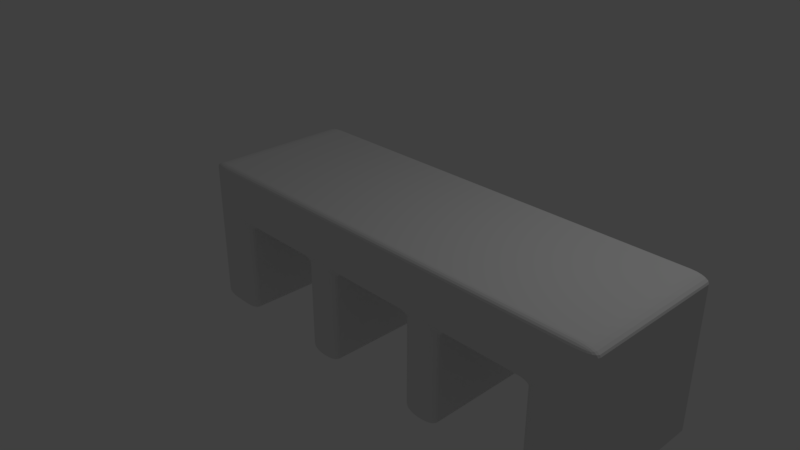 # Source: Ten.blend  (saved by Blender 2.79.0; exported with 4.5.12 LTS)
import bpy
from mathutils import Matrix  # noqa: F401  (used for matrix-valued properties, if any)

bpy.ops.wm.read_factory_settings(use_empty=True)
scene = bpy.context.scene
scene.name = 'Scene'

# ---- collections
col_collection_1 = bpy.data.collections.new('Collection 1'); scene.collection.children.link(col_collection_1)

# ---- materials (node trees are filled in below, after node groups)
mat_material = bpy.data.materials.new('Material')
mat_material.alpha_threshold = 0.0
mat_material.use_transparent_shadow = False
mat_material.roughness = 0.5
mat_material.line_color = (0.0, 0.0, 0.0, 1.0)

# ---- material node trees

# ---- world
world_world = bpy.data.worlds.new('World'); scene.world = world_world
world_world.color = (0.05088, 0.05088, 0.05088)
world_world.use_sun_shadow = False
world_world.sun_shadow_jitter_overblur = 0.0
world_world.cycles.sampling_method = 'MANUAL'

# ---- cameras
cam_camera = bpy.data.cameras.new('Camera')
cam_camera.clip_end = 100.0
cam_camera.lens = 35.0
cam_camera.sensor_width = 32.0
cam_camera.sensor_height = 18.0
cam_camera.ortho_scale = 7.314
cam_camera.dof.focus_distance = 0.0
cam_camera.dof.aperture_fstop = 128.0

# ---- lights
light_lamp = bpy.data.lights.new('Lamp', 'POINT')
light_lamp.transmission_factor = 0.0
light_lamp.cutoff_distance = 30.0
light_lamp.energy = 100.0
light_lamp.shadow_buffer_clip_start = 1.001
light_lamp.shadow_soft_size = 0.1
light_lamp.shadow_maximum_resolution = 0.006
light_lamp.use_absolute_resolution = True

# ---- meshes
me_cube = bpy.data.meshes.new('Cube')
me_cube.from_pydata([(0.92, 0.92, -1.0), (0.92, 1.0, -0.92), (1.0, 0.92, -0.92), (0.92, 0.9447, -0.9961), (0.92, 0.967, -0.9847), (0.9447, 0.92, -0.9961), (0.9454, 0.9455, -0.9914), (0.9446, 0.9659, -0.9807), (0.967, 0.92, -0.9847), (0.966, 0.9446, -0.9807), (0.9623, 0.9623, -0.9731), (0.9447, 0.9961, -0.92), (0.967, 0.9847, -0.92), (0.92, 0.9961, -0.9447), (0.9455, 0.9914, -0.9454), (0.9659, 0.9807, -0.9446), (0.92, 0.9847, -0.967), (0.9446, 0.9807, -0.966), (0.9623, 0.9731, -0.9623), (0.9961, 0.92, -0.9447), (0.9847, 0.92, -0.967), (0.9961, 0.9447, -0.92), (0.9914, 0.9454, -0.9455), (0.9807, 0.9446, -0.9659), (0.9847, 0.967, -0.92), (0.9807, 0.966, -0.9446), (0.9731, 0.9623, -0.9623), (0.92, -0.92, -1.0), (1.0, -0.92, -0.92), (0.92, -1.0, -0.92), (0.9447, -0.92, -0.9961), (0.967, -0.92, -0.9847), (0.92, -0.9447, -0.9961), (0.9455, -0.9454, -0.9914), (0.9659, -0.9446, -0.9807), (0.92, -0.967, -0.9847), (0.9446, -0.966, -0.9807), (0.9623, -0.9623, -0.9731), (0.9961, -0.9447, -0.92), (0.9847, -0.967, -0.92), (0.9961, -0.92, -0.9447), (0.9914, -0.9455, -0.9454), (0.9807, -0.9659, -0.9446), (0.9847, -0.92, -0.967), (0.9807, -0.9446, -0.966), (0.9731, -0.9623, -0.9623), (0.92, -0.9961, -0.9447), (0.92, -0.9847, -0.967), (0.9447, -0.9961, -0.92), (0.9454, -0.9914, -0.9455), (0.9446, -0.9807, -0.9659), (0.967, -0.9847, -0.92), (0.966, -0.9807, -0.9446), (0.9623, -0.9731, -0.9623), (-0.92, -1.0, -0.92), (-1.0, -0.92, -0.92), (-0.92, -0.92, -1.0), (-0.9447, -0.9961, -0.92), (-0.967, -0.9847, -0.92), (-0.92, -0.9961, -0.9447), (-0.9455, -0.9914, -0.9454), (-0.9659, -0.9807, -0.9446), (-0.92, -0.9847, -0.967), (-0.9446, -0.9807, -0.966), (-0.9623, -0.9731, -0.9623), (-0.9961, -0.92, -0.9447), (-0.9847, -0.92, -0.967), (-0.9961, -0.9447, -0.92), (-0.9914, -0.9454, -0.9455), (-0.9807, -0.9446, -0.9659), (-0.9847, -0.967, -0.92), (-0.9807, -0.966, -0.9446), (-0.9731, -0.9623, -0.9623), (-0.92, -0.9447, -0.9961), (-0.92, -0.967, -0.9847), (-0.9447, -0.92, -0.9961), (-0.9454, -0.9455, -0.9914), (-0.9446, -0.9659, -0.9807), (-0.967, -0.92, -0.9847), (-0.966, -0.9446, -0.9807), (-0.9623, -0.9623, -0.9731), (-0.92, 1.0, -0.92), (-0.92, 0.92, -1.0), (-1.0, 0.92, -0.92), (-0.92, 0.9961, -0.9447), (-0.92, 0.9847, -0.967), (-0.9447, 0.9961, -0.92), (-0.9454, 0.9914, -0.9455), (-0.9446, 0.9807, -0.9659), (-0.967, 0.9847, -0.92), (-0.966, 0.9807, -0.9446), (-0.9623, 0.9731, -0.9623), (-0.9447, 0.92, -0.9961), (-0.967, 0.92, -0.9847), (-0.92, 0.9447, -0.9961), (-0.9455, 0.9454, -0.9914), (-0.9659, 0.9446, -0.9807), (-0.92, 0.967, -0.9847), (-0.9446, 0.966, -0.9807), (-0.9623, 0.9623, -0.9731), (-0.9961, 0.9447, -0.92), (-0.9847, 0.967, -0.92), (-0.9961, 0.92, -0.9447), (-0.9914, 0.9455, -0.9454), (-0.9807, 0.9659, -0.9446), (-0.9847, 0.92, -0.967), (-0.9807, 0.9446, -0.966), (-0.9731, 0.9623, -0.9623), (0.92, 1.0, 0.92), (0.92, 0.92, 1.0), (1.0, 0.92, 0.92), (0.92, 0.9961, 0.9447), (0.92, 0.9847, 0.967), (0.9447, 0.9961, 0.92), (0.9454, 0.9914, 0.9455), (0.9446, 0.9807, 0.9659), (0.967, 0.9847, 0.92), (0.966, 0.9807, 0.9446), (0.9623, 0.9731, 0.9623), (0.9447, 0.92, 0.9961), (0.967, 0.92, 0.9847), (0.92, 0.9447, 0.9961), (0.9455, 0.9454, 0.9914), (0.9659, 0.9446, 0.9807), (0.92, 0.967, 0.9847), (0.9446, 0.966, 0.9807), (0.9623, 0.9623, 0.9731), (0.9961, 0.9447, 0.92), (0.9847, 0.967, 0.92), (0.9961, 0.92, 0.9447), (0.9914, 0.9455, 0.9454), (0.9807, 0.9659, 0.9446), (0.9847, 0.92, 0.967), (0.9807, 0.9446, 0.966), (0.9731, 0.9623, 0.9623), (0.92, -1.0, 0.92), (1.0, -0.92, 0.92), (0.92, -0.92, 1.0), (0.9447, -0.9961, 0.92), (0.967, -0.9847, 0.92), (0.92, -0.9961, 0.9447), (0.9455, -0.9914, 0.9454), (0.9659, -0.9807, 0.9446), (0.92, -0.9847, 0.967), (0.9446, -0.9807, 0.966), (0.9623, -0.9731, 0.9623), (0.9961, -0.92, 0.9447), (0.9847, -0.92, 0.967), (0.9961, -0.9447, 0.92), (0.9914, -0.9454, 0.9455), (0.9807, -0.9446, 0.9659), (0.9847, -0.967, 0.92), (0.9807, -0.966, 0.9446), (0.9731, -0.9623, 0.9623), (0.92, -0.9447, 0.9961), (0.92, -0.967, 0.9847), (0.9447, -0.92, 0.9961), (0.9454, -0.9455, 0.9914), (0.9446, -0.9659, 0.9807), (0.967, -0.92, 0.9847), (0.966, -0.9446, 0.9807), (0.9623, -0.9623, 0.9731), (-1.0, -0.92, 0.92), (-0.92, -1.0, 0.92), (-0.92, -0.92, 1.0), (-0.9961, -0.9447, 0.92), (-0.9847, -0.967, 0.92), (-0.9961, -0.92, 0.9447), (-0.9914, -0.9455, 0.9454), (-0.9807, -0.9659, 0.9446), (-0.9847, -0.92, 0.967), (-0.9807, -0.9446, 0.966), (-0.9731, -0.9623, 0.9623), (-0.92, -0.9961, 0.9447), (-0.92, -0.9847, 0.967), (-0.9447, -0.9961, 0.92), (-0.9454, -0.9914, 0.9455), (-0.9446, -0.9807, 0.9659), (-0.967, -0.9847, 0.92), (-0.966, -0.9807, 0.9446), (-0.9623, -0.9731, 0.9623), (-0.9447, -0.92, 0.9961), (-0.967, -0.92, 0.9847), (-0.92, -0.9447, 0.9961), (-0.9455, -0.9454, 0.9914), (-0.9659, -0.9446, 0.9807), (-0.92, -0.967, 0.9847), (-0.9446, -0.966, 0.9807), (-0.9623, -0.9623, 0.9731), (-1.0, 0.92, 0.92), (-0.92, 0.92, 1.0), (-0.92, 1.0, 0.92), (-0.9961, 0.92, 0.9447), (-0.9847, 0.92, 0.967), (-0.9961, 0.9447, 0.92), (-0.9914, 0.9454, 0.9455), (-0.9807, 0.9446, 0.9659), (-0.9847, 0.967, 0.92), (-0.9807, 0.966, 0.9446), (-0.9731, 0.9623, 0.9623), (-0.92, 0.9447, 0.9961), (-0.92, 0.967, 0.9847), (-0.9447, 0.92, 0.9961), (-0.9454, 0.9455, 0.9914), (-0.9446, 0.9659, 0.9807), (-0.967, 0.92, 0.9847), (-0.966, 0.9446, 0.9807), (-0.9623, 0.9623, 0.9731), (-0.9447, 0.9961, 0.92), (-0.967, 0.9847, 0.92), (-0.92, 0.9961, 0.9447), (-0.9455, 0.9914, 0.9454), (-0.9659, 0.9807, 0.9446), (-0.92, 0.9847, 0.967), (-0.9446, 0.9807, 0.966), (-0.9623, 0.9731, 0.9623), (-0.7656, 0.92, 0.2164), (-0.8456, 1.0, 0.3764), (-0.6856, 0.92, 0.2964), (-0.7698, 0.9445, 0.2451), (-0.7811, 0.9669, 0.2787), (-0.7613, 0.92, 0.241), (-0.7652, 0.945, 0.2622), (-0.7736, 0.9666, 0.2848), (-0.7501, 0.92, 0.2633), (-0.7573, 0.945, 0.2767), (-0.7656, 0.9647, 0.29), (-0.8169, 0.9958, 0.3519), (-0.7833, 0.9845, 0.3296), (-0.8211, 0.9958, 0.3477), (-0.7999, 0.9897, 0.3304), (-0.7772, 0.9815, 0.3161), (-0.7988, 0.9845, 0.3141), (-0.7853, 0.9813, 0.3079), (-0.772, 0.9759, 0.3028), (-0.7102, 0.92, 0.2921), (-0.7325, 0.92, 0.2809), (-0.7143, 0.9445, 0.3006), (-0.7317, 0.9448, 0.2967), (-0.746, 0.945, 0.2884), (-0.7479, 0.9669, 0.3119), (-0.7541, 0.9665, 0.3046), (-0.7592, 0.9647, 0.2964), (-0.7656, -0.92, 0.2164), (-0.6856, -0.92, 0.2964), (-0.8456, -1.0, 0.3764), (-0.7613, -0.92, 0.241), (-0.7501, -0.92, 0.2633), (-0.7698, -0.9445, 0.2451), (-0.7659, -0.9448, 0.2625), (-0.7576, -0.945, 0.2768), (-0.7811, -0.9669, 0.2787), (-0.7738, -0.9665, 0.2849), (-0.7656, -0.9647, 0.29), (-0.7143, -0.9445, 0.3006), (-0.7479, -0.9669, 0.3119), (-0.7102, -0.92, 0.2921), (-0.7314, -0.945, 0.296), (-0.754, -0.9666, 0.3044), (-0.7325, -0.92, 0.2809), (-0.7459, -0.945, 0.2881), (-0.7592, -0.9647, 0.2964), (-0.8211, -0.9958, 0.3477), (-0.7988, -0.9845, 0.3141), (-0.8169, -0.9958, 0.3519), (-0.7996, -0.9897, 0.3307), (-0.7853, -0.9815, 0.308), (-0.7833, -0.9845, 0.3296), (-0.7771, -0.9813, 0.3161), (-0.772, -0.9759, 0.3028), (0.1144, 0.92, 0.2964), (0.2744, 1.0, 0.3764), (0.1944, 0.92, 0.2164), (0.1431, 0.9445, 0.3006), (0.1767, 0.9669, 0.3119), (0.139, 0.92, 0.2921), (0.1602, 0.945, 0.296), (0.1828, 0.9666, 0.3044), (0.1613, 0.92, 0.2809), (0.1747, 0.945, 0.2881), (0.188, 0.9647, 0.2964), (0.2499, 0.9958, 0.3477), (0.2275, 0.9845, 0.3141), (0.2457, 0.9958, 0.3519), (0.2284, 0.9897, 0.3307), (0.2141, 0.9815, 0.308), (0.2121, 0.9845, 0.3296), (0.2059, 0.9813, 0.3161), (0.2008, 0.9759, 0.3028), (0.1901, 0.92, 0.241), (0.1789, 0.92, 0.2633), (0.1986, 0.9445, 0.2451), (0.1947, 0.9448, 0.2625), (0.1863, 0.945, 0.2768), (0.2099, 0.9669, 0.2787), (0.2026, 0.9665, 0.2849), (0.1944, 0.9647, 0.29), (0.1144, -0.92, 0.2964), (0.1944, -0.92, 0.2164), (0.2744, -1.0, 0.3764), (0.139, -0.92, 0.2921), (0.1613, -0.92, 0.2809), (0.1431, -0.9445, 0.3006), (0.1605, -0.9448, 0.2967), (0.1747, -0.945, 0.2884), (0.1767, -0.9669, 0.3119), (0.1829, -0.9665, 0.3046), (0.188, -0.9647, 0.2964), (0.1986, -0.9445, 0.2451), (0.2099, -0.9669, 0.2787), (0.1901, -0.92, 0.241), (0.194, -0.945, 0.2622), (0.2024, -0.9666, 0.2848), (0.1789, -0.92, 0.2633), (0.1861, -0.945, 0.2767), (0.1944, -0.9647, 0.29), (0.2457, -0.9958, 0.3519), (0.2121, -0.9845, 0.3296), (0.2499, -0.9958, 0.3477), (0.2287, -0.9897, 0.3304), (0.206, -0.9815, 0.3161), (0.2275, -0.9845, 0.3141), (0.2141, -0.9813, 0.3079), (0.2008, -0.9759, 0.3028), (-0.2856, 0.92, -1.0), (-0.2856, 1.0, -0.92), (-0.2056, 0.92, -0.92), (-0.2856, 0.9447, -0.9961), (-0.2856, 0.967, -0.9847), (-0.2609, 0.92, -0.9961), (-0.2602, 0.9455, -0.9914), (-0.2611, 0.9659, -0.9807), (-0.2386, 0.92, -0.9847), (-0.2396, 0.9446, -0.9807), (-0.2433, 0.9623, -0.9731), (-0.2609, 0.9961, -0.92), (-0.2386, 0.9847, -0.92), (-0.2856, 0.9961, -0.9447), (-0.2601, 0.9914, -0.9454), (-0.2397, 0.9807, -0.9446), (-0.2856, 0.9847, -0.967), (-0.261, 0.9807, -0.966), (-0.2433, 0.9731, -0.9623), (-0.2095, 0.92, -0.9447), (-0.2209, 0.92, -0.967), (-0.2095, 0.9447, -0.92), (-0.2142, 0.9454, -0.9455), (-0.2249, 0.9446, -0.9659), (-0.2209, 0.967, -0.92), (-0.2249, 0.966, -0.9446), (-0.2325, 0.9623, -0.9623), (-0.2856, -0.92, -1.0), (-0.2056, -0.92, -0.92), (-0.2856, -1.0, -0.92), (-0.2609, -0.92, -0.9961), (-0.2386, -0.92, -0.9847), (-0.2856, -0.9447, -0.9961), (-0.2601, -0.9454, -0.9914), (-0.2397, -0.9446, -0.9807), (-0.2856, -0.967, -0.9847), (-0.261, -0.966, -0.9807), (-0.2433, -0.9623, -0.9731), (-0.2095, -0.9447, -0.92), (-0.2209, -0.967, -0.92), (-0.2095, -0.92, -0.9447), (-0.2142, -0.9455, -0.9454), (-0.2249, -0.9659, -0.9446), (-0.2209, -0.92, -0.967), (-0.2249, -0.9446, -0.966), (-0.2325, -0.9623, -0.9623), (-0.2856, -0.9961, -0.9447), (-0.2856, -0.9847, -0.967), (-0.2609, -0.9961, -0.92), (-0.2602, -0.9914, -0.9455), (-0.2611, -0.9807, -0.9659), (-0.2386, -0.9847, -0.92), (-0.2396, -0.9807, -0.9446), (-0.2433, -0.9731, -0.9623), (-0.1256, 0.92, 0.2964), (-0.2056, 0.92, 0.2164), (-0.2856, 1.0, 0.3764), (-0.1502, 0.92, 0.2921), (-0.1725, 0.92, 0.2809), (-0.1543, 0.9445, 0.3006), (-0.1717, 0.9448, 0.2967), (-0.186, 0.945, 0.2884), (-0.1879, 0.9669, 0.3119), (-0.1941, 0.9665, 0.3046), (-0.1992, 0.9647, 0.2964), (-0.2098, 0.9445, 0.2451), (-0.2211, 0.9669, 0.2787), (-0.2013, 0.92, 0.241), (-0.2052, 0.945, 0.2622), (-0.2136, 0.9666, 0.2848), (-0.1901, 0.92, 0.2633), (-0.1973, 0.945, 0.2767), (-0.2056, 0.9647, 0.29), (-0.2569, 0.9958, 0.3519), (-0.2233, 0.9845, 0.3296), (-0.2611, 0.9958, 0.3477), (-0.2399, 0.9897, 0.3304), (-0.2172, 0.9815, 0.3161), (-0.2388, 0.9845, 0.3141), (-0.2253, 0.9813, 0.3079), (-0.212, 0.9759, 0.3028), (-0.1256, -0.92, 0.2964), (-0.2856, -1.0, 0.3764), (-0.2056, -0.92, 0.2164), (-0.1543, -0.9445, 0.3006), (-0.1879, -0.9669, 0.3119), (-0.1502, -0.92, 0.2921), (-0.1714, -0.945, 0.296), (-0.194, -0.9666, 0.3044), (-0.1725, -0.92, 0.2809), (-0.1859, -0.945, 0.2881), (-0.1992, -0.9647, 0.2964), (-0.2611, -0.9958, 0.3477), (-0.2388, -0.9845, 0.3141), (-0.2569, -0.9958, 0.3519), (-0.2396, -0.9897, 0.3307), (-0.2253, -0.9815, 0.308), (-0.2233, -0.9845, 0.3296), (-0.2171, -0.9813, 0.3161), (-0.212, -0.9759, 0.3028), (-0.2013, -0.92, 0.241), (-0.1901, -0.92, 0.2633), (-0.2098, -0.9445, 0.2451), (-0.2059, -0.9448, 0.2625), (-0.1976, -0.945, 0.2768), (-0.2211, -0.9669, 0.2787), (-0.2138, -0.9665, 0.2849), (-0.2056, -0.9647, 0.29), (0.3544, 0.92, 0.2164), (0.2744, 1.0, 0.3764), (0.4344, 0.92, 0.2964), (0.3502, 0.9445, 0.2451), (0.3389, 0.9669, 0.2787), (0.3587, 0.92, 0.241), (0.3548, 0.945, 0.2622), (0.3464, 0.9666, 0.2848), (0.3699, 0.92, 0.2633), (0.3627, 0.945, 0.2767), (0.3544, 0.9647, 0.29), (0.3031, 0.9958, 0.3519), (0.3367, 0.9845, 0.3296), (0.2989, 0.9958, 0.3477), (0.3201, 0.9897, 0.3304), (0.3428, 0.9815, 0.3161), (0.3212, 0.9845, 0.3141), (0.3347, 0.9813, 0.3079), (0.348, 0.9759, 0.3028), (0.4098, 0.92, 0.2921), (0.3875, 0.92, 0.2809), (0.4057, 0.9445, 0.3006), (0.3883, 0.9448, 0.2967), (0.374, 0.945, 0.2884), (0.3721, 0.9669, 0.3119), (0.3659, 0.9665, 0.3046), (0.3608, 0.9647, 0.2964), (0.4344, -0.92, 0.2964), (0.2744, -1.0, 0.3764), (0.3544, -0.92, 0.2164), (0.4057, -0.9445, 0.3006), (0.3721, -0.9669, 0.3119), (0.4098, -0.92, 0.2921), (0.3886, -0.945, 0.296), (0.366, -0.9666, 0.3044), (0.3875, -0.92, 0.2809), (0.3741, -0.945, 0.2881), (0.3608, -0.9647, 0.2964), (0.2989, -0.9958, 0.3477), (0.3212, -0.9845, 0.3141), (0.3031, -0.9958, 0.3519), (0.3204, -0.9897, 0.3307), (0.3347, -0.9815, 0.308), (0.3367, -0.9845, 0.3296), (0.3429, -0.9813, 0.3161), (0.348, -0.9759, 0.3028), (0.3587, -0.92, 0.241), (0.3699, -0.92, 0.2633), (0.3502, -0.9445, 0.2451), (0.3541, -0.9448, 0.2625), (0.3624, -0.945, 0.2768), (0.3389, -0.9669, 0.2787), (0.3462, -0.9665, 0.2849), (0.3544, -0.9647, 0.29), (0.6744, 0.92, 0.2964), (0.8344, 1.0, 0.3764), (0.7544, 0.92, 0.2164), (0.7031, 0.9445, 0.3006), (0.7367, 0.9669, 0.3119), (0.699, 0.92, 0.2921), (0.7202, 0.945, 0.296), (0.7428, 0.9666, 0.3044), (0.7213, 0.92, 0.2809), (0.7347, 0.945, 0.2881), (0.748, 0.9647, 0.2964), (0.8099, 0.9958, 0.3477), (0.7875, 0.9845, 0.3141), (0.8057, 0.9958, 0.3519), (0.7884, 0.9897, 0.3307), (0.7741, 0.9815, 0.308), (0.7721, 0.9845, 0.3296), (0.7659, 0.9813, 0.3161), (0.7608, 0.9759, 0.3028), (0.7501, 0.92, 0.241), (0.7389, 0.92, 0.2633), (0.7586, 0.9445, 0.2451), (0.7547, 0.9448, 0.2625), (0.7463, 0.945, 0.2768), (0.7699, 0.9669, 0.2787), (0.7626, 0.9665, 0.2849), (0.7544, 0.9647, 0.29), (0.6744, -0.92, 0.2964), (0.7544, -0.92, 0.2164), (0.8344, -1.0, 0.3764), (0.699, -0.92, 0.2921), (0.7213, -0.92, 0.2809), (0.7031, -0.9445, 0.3006), (0.7205, -0.9448, 0.2967), (0.7347, -0.945, 0.2884), (0.7367, -0.9669, 0.3119), (0.7429, -0.9665, 0.3046), (0.748, -0.9647, 0.2964), (0.7586, -0.9445, 0.2451), (0.7699, -0.9669, 0.2787), (0.7501, -0.92, 0.241), (0.754, -0.945, 0.2622), (0.7624, -0.9666, 0.2848), (0.7389, -0.92, 0.2633), (0.7461, -0.945, 0.2767), (0.7544, -0.9647, 0.29), (0.8057, -0.9958, 0.3519), (0.7721, -0.9845, 0.3296), (0.8099, -0.9958, 0.3477), (0.7887, -0.9897, 0.3304), (0.766, -0.9815, 0.3161), (0.7875, -0.9845, 0.3141), (0.7741, -0.9813, 0.3079), (0.7608, -0.9759, 0.3028), (-0.2856, 1.0, -0.92), (-0.2856, 0.92, -1.0), (-0.3656, 0.92, -0.92), (-0.2856, 0.9961, -0.9447), (-0.2856, 0.9847, -0.967), (-0.3103, 0.9961, -0.92), (-0.311, 0.9914, -0.9455), (-0.3102, 0.9807, -0.9659), (-0.3326, 0.9847, -0.92), (-0.3316, 0.9807, -0.9446), (-0.3279, 0.9731, -0.9623), (-0.3103, 0.92, -0.9961), (-0.3326, 0.92, -0.9847), (-0.2856, 0.9447, -0.9961), (-0.3111, 0.9454, -0.9914), (-0.3315, 0.9446, -0.9807), (-0.2856, 0.967, -0.9847), (-0.3102, 0.966, -0.9807), (-0.3279, 0.9623, -0.9731), (-0.3617, 0.9447, -0.92), (-0.3503, 0.967, -0.92), (-0.3617, 0.92, -0.9447), (-0.3571, 0.9455, -0.9454), (-0.3463, 0.9659, -0.9446), (-0.3503, 0.92, -0.967), (-0.3463, 0.9446, -0.966), (-0.3387, 0.9623, -0.9623), (-0.2856, -0.92, -1.0), (-0.2856, -1.0, -0.92), (-0.3656, -0.92, -0.92), (-0.2856, -0.9447, -0.9961), (-0.2856, -0.967, -0.9847), (-0.3103, -0.92, -0.9961), (-0.311, -0.9455, -0.9914), (-0.3102, -0.9659, -0.9807), (-0.3326, -0.92, -0.9847), (-0.3316, -0.9446, -0.9807), (-0.3279, -0.9623, -0.9731), (-0.3103, -0.9961, -0.92), (-0.3326, -0.9847, -0.92), (-0.2856, -0.9961, -0.9447), (-0.3111, -0.9914, -0.9454), (-0.3315, -0.9807, -0.9446), (-0.2856, -0.9847, -0.967), (-0.3102, -0.9807, -0.966), (-0.3279, -0.9731, -0.9623), (-0.3617, -0.92, -0.9447), (-0.3503, -0.92, -0.967), (-0.3617, -0.9447, -0.92), (-0.3571, -0.9454, -0.9455), (-0.3463, -0.9446, -0.9659), (-0.3503, -0.967, -0.92), (-0.3463, -0.966, -0.9446), (-0.3387, -0.9623, -0.9623), (-0.3656, 0.92, 0.2164), (-0.4456, 0.92, 0.2964), (-0.2856, 1.0, 0.3764), (-0.3699, 0.92, 0.241), (-0.3811, 0.92, 0.2633), (-0.3614, 0.9445, 0.2451), (-0.3653, 0.9448, 0.2625), (-0.3737, 0.945, 0.2768), (-0.3501, 0.9669, 0.2787), (-0.3574, 0.9665, 0.2849), (-0.3656, 0.9647, 0.29), (-0.4169, 0.9445, 0.3006), (-0.3833, 0.9669, 0.3119), (-0.421, 0.92, 0.2921), (-0.3998, 0.945, 0.296), (-0.3772, 0.9666, 0.3044), (-0.3987, 0.92, 0.2809), (-0.3853, 0.945, 0.2881), (-0.372, 0.9647, 0.2964), (-0.3101, 0.9958, 0.3477), (-0.3325, 0.9845, 0.3141), (-0.3143, 0.9958, 0.3519), (-0.3316, 0.9897, 0.3307), (-0.3459, 0.9815, 0.308), (-0.3479, 0.9845, 0.3296), (-0.3541, 0.9813, 0.3161), (-0.3592, 0.9759, 0.3028), (-0.3656, -0.92, 0.2164), (-0.2856, -1.0, 0.3764), (-0.4456, -0.92, 0.2964), (-0.3614, -0.9445, 0.2451), (-0.3501, -0.9669, 0.2787), (-0.3699, -0.92, 0.241), (-0.366, -0.945, 0.2622), (-0.3576, -0.9666, 0.2848), (-0.3811, -0.92, 0.2633), (-0.3739, -0.945, 0.2767), (-0.3656, -0.9647, 0.29), (-0.3143, -0.9958, 0.3519), (-0.3479, -0.9845, 0.3296), (-0.3101, -0.9958, 0.3477), (-0.3313, -0.9897, 0.3304), (-0.354, -0.9815, 0.3161), (-0.3325, -0.9845, 0.3141), (-0.3459, -0.9813, 0.3079), (-0.3592, -0.9759, 0.3028), (-0.421, -0.92, 0.2921), (-0.3987, -0.92, 0.2809), (-0.4169, -0.9445, 0.3006), (-0.3995, -0.9448, 0.2967), (-0.3853, -0.945, 0.2884), (-0.3833, -0.9669, 0.3119), (-0.3771, -0.9665, 0.3046), (-0.372, -0.9647, 0.2964), (-0.8456, 1.0, -0.92), (-0.7656, 0.92, -0.92), (-0.8456, 0.92, -1.0), (-0.8209, 0.9961, -0.92), (-0.7986, 0.9847, -0.92), (-0.8456, 0.9961, -0.9447), (-0.8201, 0.9914, -0.9454), (-0.7997, 0.9807, -0.9446), (-0.8456, 0.9847, -0.967), (-0.821, 0.9807, -0.966), (-0.8033, 0.9731, -0.9623), (-0.7695, 0.92, -0.9447), (-0.7809, 0.92, -0.967), (-0.7695, 0.9447, -0.92), (-0.7742, 0.9454, -0.9455), (-0.7849, 0.9446, -0.9659), (-0.7809, 0.967, -0.92), (-0.7849, 0.966, -0.9446), (-0.7925, 0.9623, -0.9623), (-0.8456, 0.9447, -0.9961), (-0.8456, 0.967, -0.9847), (-0.8209, 0.92, -0.9961), (-0.8202, 0.9455, -0.9914), (-0.8211, 0.9659, -0.9807), (-0.7986, 0.92, -0.9847), (-0.7996, 0.9446, -0.9807), (-0.8033, 0.9623, -0.9731), (-0.8456, -0.92, -1.0), (-0.7656, -0.92, -0.92), (-0.8456, -1.0, -0.92), (-0.8209, -0.92, -0.9961), (-0.7986, -0.92, -0.9847), (-0.8456, -0.9447, -0.9961), (-0.8201, -0.9454, -0.9914), (-0.7997, -0.9446, -0.9807), (-0.8456, -0.967, -0.9847), (-0.821, -0.966, -0.9807), (-0.8033, -0.9623, -0.9731), (-0.7695, -0.9447, -0.92), (-0.7809, -0.967, -0.92), (-0.7695, -0.92, -0.9447), (-0.7742, -0.9455, -0.9454), (-0.7849, -0.9659, -0.9446), (-0.7809, -0.92, -0.967), (-0.7849, -0.9446, -0.966), (-0.7925, -0.9623, -0.9623), (-0.8456, -0.9961, -0.9447), (-0.8456, -0.9847, -0.967), (-0.8209, -0.9961, -0.92), (-0.8202, -0.9914, -0.9455), (-0.8211, -0.9807, -0.9659), (-0.7986, -0.9847, -0.92), (-0.7996, -0.9807, -0.9446), (-0.8033, -0.9731, -0.9623), (0.2744, 1.0, -0.92), (0.3544, 0.92, -0.92), (0.2744, 0.92, -1.0), (0.2991, 0.9961, -0.92), (0.3214, 0.9847, -0.92), (0.2744, 0.9961, -0.9447), (0.2999, 0.9914, -0.9454), (0.3203, 0.9807, -0.9446), (0.2744, 0.9847, -0.967), (0.299, 0.9807, -0.966), (0.3167, 0.9731, -0.9623), (0.3505, 0.92, -0.9447), (0.3391, 0.92, -0.967), (0.3505, 0.9447, -0.92), (0.3458, 0.9454, -0.9455), (0.3351, 0.9446, -0.9659), (0.3391, 0.967, -0.92), (0.3351, 0.966, -0.9446), (0.3275, 0.9623, -0.9623), (0.2744, 0.9447, -0.9961), (0.2744, 0.967, -0.9847), (0.2991, 0.92, -0.9961), (0.2998, 0.9455, -0.9914), (0.2989, 0.9659, -0.9807), (0.3214, 0.92, -0.9847), (0.3204, 0.9446, -0.9807), (0.3167, 0.9623, -0.9731), (0.2744, -0.92, -1.0), (0.3544, -0.92, -0.92), (0.2744, -1.0, -0.92), (0.2991, -0.92, -0.9961), (0.3214, -0.92, -0.9847), (0.2744, -0.9447, -0.9961), (0.2999, -0.9454, -0.9914), (0.3203, -0.9446, -0.9807), (0.2744, -0.967, -0.9847), (0.299, -0.966, -0.9807), (0.3167, -0.9623, -0.9731), (0.3505, -0.9447, -0.92), (0.3391, -0.967, -0.92), (0.3505, -0.92, -0.9447), (0.3458, -0.9455, -0.9454), (0.3351, -0.9659, -0.9446), (0.3391, -0.92, -0.967), (0.3351, -0.9446, -0.966), (0.3275, -0.9623, -0.9623), (0.2744, -0.9961, -0.9447), (0.2744, -0.9847, -0.967), (0.2991, -0.9961, -0.92), (0.2998, -0.9914, -0.9455), (0.2989, -0.9807, -0.9659), (0.3214, -0.9847, -0.92), (0.3204, -0.9807, -0.9446), (0.3167, -0.9731, -0.9623), (0.8344, 1.0, -0.92), (0.8344, 0.92, -1.0), (0.7544, 0.92, -0.92), (0.8344, 0.9961, -0.9447), (0.8344, 0.9847, -0.967), (0.8097, 0.9961, -0.92), (0.809, 0.9914, -0.9455), (0.8098, 0.9807, -0.9659), (0.7874, 0.9847, -0.92), (0.7884, 0.9807, -0.9446), (0.7921, 0.9731, -0.9623), (0.8097, 0.92, -0.9961), (0.7874, 0.92, -0.9847), (0.8344, 0.9447, -0.9961), (0.8089, 0.9454, -0.9914), (0.7885, 0.9446, -0.9807), (0.8344, 0.967, -0.9847), (0.8098, 0.966, -0.9807), (0.7921, 0.9623, -0.9731), (0.7583, 0.9447, -0.92), (0.7697, 0.967, -0.92), (0.7583, 0.92, -0.9447), (0.7629, 0.9455, -0.9454), (0.7737, 0.9659, -0.9446), (0.7697, 0.92, -0.967), (0.7737, 0.9446, -0.966), (0.7813, 0.9623, -0.9623), (0.8344, -0.92, -1.0), (0.8344, -1.0, -0.92), (0.7544, -0.92, -0.92), (0.8344, -0.9447, -0.9961), (0.8344, -0.967, -0.9847), (0.8097, -0.92, -0.9961), (0.809, -0.9455, -0.9914), (0.8098, -0.9659, -0.9807), (0.7874, -0.92, -0.9847), (0.7884, -0.9446, -0.9807), (0.7921, -0.9623, -0.9731), (0.8097, -0.9961, -0.92), (0.7874, -0.9847, -0.92), (0.8344, -0.9961, -0.9447), (0.8089, -0.9914, -0.9454), (0.7885, -0.9807, -0.9446), (0.8344, -0.9847, -0.967), (0.8098, -0.9807, -0.966), (0.7921, -0.9731, -0.9623), (0.7583, -0.92, -0.9447), (0.7697, -0.92, -0.967), (0.7583, -0.9447, -0.92), (0.7629, -0.9454, -0.9455), (0.7737, -0.9446, -0.9659), (0.7697, -0.967, -0.92), (0.7737, -0.966, -0.9446), (0.7813, -0.9623, -0.9623), (0.2744, 1.0, -0.92), (0.2744, 0.92, -1.0), (0.1944, 0.92, -0.92), (0.2744, 0.9961, -0.9447), (0.2744, 0.9847, -0.967), (0.2497, 0.9961, -0.92), (0.249, 0.9914, -0.9455), (0.2498, 0.9807, -0.9659), (0.2274, 0.9847, -0.92), (0.2284, 0.9807, -0.9446), (0.2321, 0.9731, -0.9623), (0.2497, 0.92, -0.9961), (0.2274, 0.92, -0.9847), (0.2744, 0.9447, -0.9961), (0.2489, 0.9454, -0.9914), (0.2285, 0.9446, -0.9807), (0.2744, 0.967, -0.9847), (0.2498, 0.966, -0.9807), (0.2321, 0.9623, -0.9731), (0.1983, 0.9447, -0.92), (0.2097, 0.967, -0.92), (0.1983, 0.92, -0.9447), (0.2029, 0.9455, -0.9454), (0.2137, 0.9659, -0.9446), (0.2097, 0.92, -0.967), (0.2137, 0.9446, -0.966), (0.2213, 0.9623, -0.9623), (0.2744, -1.0, -0.92), (0.1944, -0.92, -0.92), (0.2744, -0.92, -1.0), (0.2497, -0.9961, -0.92), (0.2274, -0.9847, -0.92), (0.2744, -0.9961, -0.9447), (0.2489, -0.9914, -0.9454), (0.2285, -0.9807, -0.9446), (0.2744, -0.9847, -0.967), (0.2498, -0.9807, -0.966), (0.2321, -0.9731, -0.9623), (0.1983, -0.92, -0.9447), (0.2097, -0.92, -0.967), (0.1983, -0.9447, -0.92), (0.2029, -0.9454, -0.9455), (0.2137, -0.9446, -0.9659), (0.2097, -0.967, -0.92), (0.2137, -0.966, -0.9446), (0.2213, -0.9623, -0.9623), (0.2744, -0.9447, -0.9961), (0.2744, -0.967, -0.9847), (0.2497, -0.92, -0.9961), (0.249, -0.9455, -0.9914), (0.2498, -0.9659, -0.9807), (0.2274, -0.92, -0.9847), (0.2284, -0.9446, -0.9807), (0.2321, -0.9623, -0.9731)], [], [(29, 135, 163, 54, 677, 245, 622, 568, 353, 406, 299, 837, 731, 460, 515, 784), (216, 243, 676, 649), (108, 1, 756, 487, 433, 702, 810, 271, 380, 325, 540, 596, 217, 648, 81, 191), (650, 675, 56, 82), (109, 190, 164, 137), (0, 27, 783, 757), (595, 623, 244, 218), (270, 297, 405, 378), (432, 461, 730, 703), (55, 162, 189, 83), (621, 594, 542, 569), (514, 488, 758, 785), (324, 351, 567, 541), (298, 272, 812, 838), (704, 729, 839, 811), (379, 407, 352, 326), (486, 513, 459, 434), (0, 3, 6, 5), (3, 4, 7, 6), (4, 16, 17, 7), (5, 6, 9, 8), (6, 7, 10, 9), (7, 17, 18, 10), (1, 11, 14, 13), (11, 12, 15, 14), (12, 24, 25, 15), (13, 14, 17, 16), (14, 15, 18, 17), (15, 25, 26, 18), (2, 19, 22, 21), (19, 20, 23, 22), (20, 8, 9, 23), (21, 22, 25, 24), (22, 23, 26, 25), (23, 9, 10, 26), (10, 18, 26), (27, 30, 33, 32), (30, 31, 34, 33), (31, 43, 44, 34), (32, 33, 36, 35), (33, 34, 37, 36), (34, 44, 45, 37), (28, 38, 41, 40), (38, 39, 42, 41), (39, 51, 52, 42), (40, 41, 44, 43), (41, 42, 45, 44), (42, 52, 53, 45), (29, 46, 49, 48), (46, 47, 50, 49), (47, 35, 36, 50), (48, 49, 52, 51), (49, 50, 53, 52), (50, 36, 37, 53), (37, 45, 53), (54, 57, 60, 59), (57, 58, 61, 60), (58, 70, 71, 61), (59, 60, 63, 62), (60, 61, 64, 63), (61, 71, 72, 64), (55, 65, 68, 67), (65, 66, 69, 68), (66, 78, 79, 69), (67, 68, 71, 70), (68, 69, 72, 71), (69, 79, 80, 72), (56, 73, 76, 75), (73, 74, 77, 76), (74, 62, 63, 77), (75, 76, 79, 78), (76, 77, 80, 79), (77, 63, 64, 80), (64, 72, 80), (81, 84, 87, 86), (84, 85, 88, 87), (85, 97, 98, 88), (86, 87, 90, 89), (87, 88, 91, 90), (88, 98, 99, 91), (82, 92, 95, 94), (92, 93, 96, 95), (93, 105, 106, 96), (94, 95, 98, 97), (95, 96, 99, 98), (96, 106, 107, 99), (83, 100, 103, 102), (100, 101, 104, 103), (101, 89, 90, 104), (102, 103, 106, 105), (103, 104, 107, 106), (104, 90, 91, 107), (91, 99, 107), (108, 111, 114, 113), (111, 112, 115, 114), (112, 124, 125, 115), (113, 114, 117, 116), (114, 115, 118, 117), (115, 125, 126, 118), (109, 119, 122, 121), (119, 120, 123, 122), (120, 132, 133, 123), (121, 122, 125, 124), (122, 123, 126, 125), (123, 133, 134, 126), (110, 127, 130, 129), (127, 128, 131, 130), (128, 116, 117, 131), (129, 130, 133, 132), (130, 131, 134, 133), (131, 117, 118, 134), (118, 126, 134), (135, 138, 141, 140), (138, 139, 142, 141), (139, 151, 152, 142), (140, 141, 144, 143), (141, 142, 145, 144), (142, 152, 153, 145), (136, 146, 149, 148), (146, 147, 150, 149), (147, 159, 160, 150), (148, 149, 152, 151), (149, 150, 153, 152), (150, 160, 161, 153), (137, 154, 157, 156), (154, 155, 158, 157), (155, 143, 144, 158), (156, 157, 160, 159), (157, 158, 161, 160), (158, 144, 145, 161), (145, 153, 161), (162, 165, 168, 167), (165, 166, 169, 168), (166, 178, 179, 169), (167, 168, 171, 170), (168, 169, 172, 171), (169, 179, 180, 172), (163, 173, 176, 175), (173, 174, 177, 176), (174, 186, 187, 177), (175, 176, 179, 178), (176, 177, 180, 179), (177, 187, 188, 180), (164, 181, 184, 183), (181, 182, 185, 184), (182, 170, 171, 185), (183, 184, 187, 186), (184, 185, 188, 187), (185, 171, 172, 188), (172, 180, 188), (189, 192, 195, 194), (192, 193, 196, 195), (193, 205, 206, 196), (194, 195, 198, 197), (195, 196, 199, 198), (196, 206, 207, 199), (190, 200, 203, 202), (200, 201, 204, 203), (201, 213, 214, 204), (202, 203, 206, 205), (203, 204, 207, 206), (204, 214, 215, 207), (191, 208, 211, 210), (208, 209, 212, 211), (209, 197, 198, 212), (210, 211, 214, 213), (211, 212, 215, 214), (212, 198, 199, 215), (199, 207, 215), (216, 219, 222, 221), (219, 220, 223, 222), (220, 232, 233, 223), (221, 222, 225, 224), (222, 223, 226, 225), (223, 233, 234, 226), (217, 227, 230, 229), (227, 228, 231, 230), (228, 240, 241, 231), (229, 230, 233, 232), (230, 231, 234, 233), (231, 241, 242, 234), (218, 235, 238, 237), (235, 236, 239, 238), (236, 224, 225, 239), (237, 238, 241, 240), (238, 239, 242, 241), (239, 225, 226, 242), (226, 234, 242), (243, 246, 249, 248), (246, 247, 250, 249), (247, 259, 260, 250), (248, 249, 252, 251), (249, 250, 253, 252), (250, 260, 261, 253), (244, 254, 257, 256), (254, 255, 258, 257), (255, 267, 268, 258), (256, 257, 260, 259), (257, 258, 261, 260), (258, 268, 269, 261), (245, 262, 265, 264), (262, 263, 266, 265), (263, 251, 252, 266), (264, 265, 268, 267), (265, 266, 269, 268), (266, 252, 253, 269), (253, 261, 269), (270, 273, 276, 275), (273, 274, 277, 276), (274, 286, 287, 277), (275, 276, 279, 278), (276, 277, 280, 279), (277, 287, 288, 280), (271, 281, 284, 283), (281, 282, 285, 284), (282, 294, 295, 285), (283, 284, 287, 286), (284, 285, 288, 287), (285, 295, 296, 288), (272, 289, 292, 291), (289, 290, 293, 292), (290, 278, 279, 293), (291, 292, 295, 294), (292, 293, 296, 295), (293, 279, 280, 296), (280, 288, 296), (297, 300, 303, 302), (300, 301, 304, 303), (301, 313, 314, 304), (302, 303, 306, 305), (303, 304, 307, 306), (304, 314, 315, 307), (298, 308, 311, 310), (308, 309, 312, 311), (309, 321, 322, 312), (310, 311, 314, 313), (311, 312, 315, 314), (312, 322, 323, 315), (299, 316, 319, 318), (316, 317, 320, 319), (317, 305, 306, 320), (318, 319, 322, 321), (319, 320, 323, 322), (320, 306, 307, 323), (307, 315, 323), (324, 327, 330, 329), (327, 328, 331, 330), (328, 340, 341, 331), (329, 330, 333, 332), (330, 331, 334, 333), (331, 341, 342, 334), (325, 335, 338, 337), (335, 336, 339, 338), (336, 348, 349, 339), (337, 338, 341, 340), (338, 339, 342, 341), (339, 349, 350, 342), (326, 343, 346, 345), (343, 344, 347, 346), (344, 332, 333, 347), (345, 346, 349, 348), (346, 347, 350, 349), (347, 333, 334, 350), (334, 342, 350), (351, 354, 357, 356), (354, 355, 358, 357), (355, 367, 368, 358), (356, 357, 360, 359), (357, 358, 361, 360), (358, 368, 369, 361), (352, 362, 365, 364), (362, 363, 366, 365), (363, 375, 376, 366), (364, 365, 368, 367), (365, 366, 369, 368), (366, 376, 377, 369), (353, 370, 373, 372), (370, 371, 374, 373), (371, 359, 360, 374), (372, 373, 376, 375), (373, 374, 377, 376), (374, 360, 361, 377), (361, 369, 377), (378, 381, 384, 383), (381, 382, 385, 384), (382, 394, 395, 385), (383, 384, 387, 386), (384, 385, 388, 387), (385, 395, 396, 388), (379, 389, 392, 391), (389, 390, 393, 392), (390, 402, 403, 393), (391, 392, 395, 394), (392, 393, 396, 395), (393, 403, 404, 396), (380, 397, 400, 399), (397, 398, 401, 400), (398, 386, 387, 401), (399, 400, 403, 402), (400, 401, 404, 403), (401, 387, 388, 404), (388, 396, 404), (405, 408, 411, 410), (408, 409, 412, 411), (409, 421, 422, 412), (410, 411, 414, 413), (411, 412, 415, 414), (412, 422, 423, 415), (406, 416, 419, 418), (416, 417, 420, 419), (417, 429, 430, 420), (418, 419, 422, 421), (419, 420, 423, 422), (420, 430, 431, 423), (407, 424, 427, 426), (424, 425, 428, 427), (425, 413, 414, 428), (426, 427, 430, 429), (427, 428, 431, 430), (428, 414, 415, 431), (415, 423, 431), (432, 435, 438, 437), (435, 436, 439, 438), (436, 448, 449, 439), (437, 438, 441, 440), (438, 439, 442, 441), (439, 449, 450, 442), (433, 443, 446, 445), (443, 444, 447, 446), (444, 456, 457, 447), (445, 446, 449, 448), (446, 447, 450, 449), (447, 457, 458, 450), (434, 451, 454, 453), (451, 452, 455, 454), (452, 440, 441, 455), (453, 454, 457, 456), (454, 455, 458, 457), (455, 441, 442, 458), (442, 450, 458), (459, 462, 465, 464), (462, 463, 466, 465), (463, 475, 476, 466), (464, 465, 468, 467), (465, 466, 469, 468), (466, 476, 477, 469), (460, 470, 473, 472), (470, 471, 474, 473), (471, 483, 484, 474), (472, 473, 476, 475), (473, 474, 477, 476), (474, 484, 485, 477), (461, 478, 481, 480), (478, 479, 482, 481), (479, 467, 468, 482), (480, 481, 484, 483), (481, 482, 485, 484), (482, 468, 469, 485), (469, 477, 485), (486, 489, 492, 491), (489, 490, 493, 492), (490, 502, 503, 493), (491, 492, 495, 494), (492, 493, 496, 495), (493, 503, 504, 496), (487, 497, 500, 499), (497, 498, 501, 500), (498, 510, 511, 501), (499, 500, 503, 502), (500, 501, 504, 503), (501, 511, 512, 504), (488, 505, 508, 507), (505, 506, 509, 508), (506, 494, 495, 509), (507, 508, 511, 510), (508, 509, 512, 511), (509, 495, 496, 512), (496, 504, 512), (513, 516, 519, 518), (516, 517, 520, 519), (517, 529, 530, 520), (518, 519, 522, 521), (519, 520, 523, 522), (520, 530, 531, 523), (514, 524, 527, 526), (524, 525, 528, 527), (525, 537, 538, 528), (526, 527, 530, 529), (527, 528, 531, 530), (528, 538, 539, 531), (515, 532, 535, 534), (532, 533, 536, 535), (533, 521, 522, 536), (534, 535, 538, 537), (535, 536, 539, 538), (536, 522, 523, 539), (523, 531, 539), (540, 543, 546, 545), (543, 544, 547, 546), (544, 556, 557, 547), (545, 546, 549, 548), (546, 547, 550, 549), (547, 557, 558, 550), (541, 551, 554, 553), (551, 552, 555, 554), (552, 564, 565, 555), (553, 554, 557, 556), (554, 555, 558, 557), (555, 565, 566, 558), (542, 559, 562, 561), (559, 560, 563, 562), (560, 548, 549, 563), (561, 562, 565, 564), (562, 563, 566, 565), (563, 549, 550, 566), (550, 558, 566), (567, 570, 573, 572), (570, 571, 574, 573), (571, 583, 584, 574), (572, 573, 576, 575), (573, 574, 577, 576), (574, 584, 585, 577), (568, 578, 581, 580), (578, 579, 582, 581), (579, 591, 592, 582), (580, 581, 584, 583), (581, 582, 585, 584), (582, 592, 593, 585), (569, 586, 589, 588), (586, 587, 590, 589), (587, 575, 576, 590), (588, 589, 592, 591), (589, 590, 593, 592), (590, 576, 577, 593), (577, 585, 593), (594, 597, 600, 599), (597, 598, 601, 600), (598, 610, 611, 601), (599, 600, 603, 602), (600, 601, 604, 603), (601, 611, 612, 604), (595, 605, 608, 607), (605, 606, 609, 608), (606, 618, 619, 609), (607, 608, 611, 610), (608, 609, 612, 611), (609, 619, 620, 612), (596, 613, 616, 615), (613, 614, 617, 616), (614, 602, 603, 617), (615, 616, 619, 618), (616, 617, 620, 619), (617, 603, 604, 620), (604, 612, 620), (621, 624, 627, 626), (624, 625, 628, 627), (625, 637, 638, 628), (626, 627, 630, 629), (627, 628, 631, 630), (628, 638, 639, 631), (622, 632, 635, 634), (632, 633, 636, 635), (633, 645, 646, 636), (634, 635, 638, 637), (635, 636, 639, 638), (636, 646, 647, 639), (623, 640, 643, 642), (640, 641, 644, 643), (641, 629, 630, 644), (642, 643, 646, 645), (643, 644, 647, 646), (644, 630, 631, 647), (631, 639, 647), (648, 651, 654, 653), (651, 652, 655, 654), (652, 664, 665, 655), (653, 654, 657, 656), (654, 655, 658, 657), (655, 665, 666, 658), (649, 659, 662, 661), (659, 660, 663, 662), (660, 672, 673, 663), (661, 662, 665, 664), (662, 663, 666, 665), (663, 673, 674, 666), (650, 667, 670, 669), (667, 668, 671, 670), (668, 656, 657, 671), (669, 670, 673, 672), (670, 671, 674, 673), (671, 657, 658, 674), (658, 666, 674), (675, 678, 681, 680), (678, 679, 682, 681), (679, 691, 692, 682), (680, 681, 684, 683), (681, 682, 685, 684), (682, 692, 693, 685), (676, 686, 689, 688), (686, 687, 690, 689), (687, 699, 700, 690), (688, 689, 692, 691), (689, 690, 693, 692), (690, 700, 701, 693), (677, 694, 697, 696), (694, 695, 698, 697), (695, 683, 684, 698), (696, 697, 700, 699), (697, 698, 701, 700), (698, 684, 685, 701), (685, 693, 701), (702, 705, 708, 707), (705, 706, 709, 708), (706, 718, 719, 709), (707, 708, 711, 710), (708, 709, 712, 711), (709, 719, 720, 712), (703, 713, 716, 715), (713, 714, 717, 716), (714, 726, 727, 717), (715, 716, 719, 718), (716, 717, 720, 719), (717, 727, 728, 720), (704, 721, 724, 723), (721, 722, 725, 724), (722, 710, 711, 725), (723, 724, 727, 726), (724, 725, 728, 727), (725, 711, 712, 728), (712, 720, 728), (729, 732, 735, 734), (732, 733, 736, 735), (733, 745, 746, 736), (734, 735, 738, 737), (735, 736, 739, 738), (736, 746, 747, 739), (730, 740, 743, 742), (740, 741, 744, 743), (741, 753, 754, 744), (742, 743, 746, 745), (743, 744, 747, 746), (744, 754, 755, 747), (731, 748, 751, 750), (748, 749, 752, 751), (749, 737, 738, 752), (750, 751, 754, 753), (751, 752, 755, 754), (752, 738, 739, 755), (739, 747, 755), (756, 759, 762, 761), (759, 760, 763, 762), (760, 772, 773, 763), (761, 762, 765, 764), (762, 763, 766, 765), (763, 773, 774, 766), (757, 767, 770, 769), (767, 768, 771, 770), (768, 780, 781, 771), (769, 770, 773, 772), (770, 771, 774, 773), (771, 781, 782, 774), (758, 775, 778, 777), (775, 776, 779, 778), (776, 764, 765, 779), (777, 778, 781, 780), (778, 779, 782, 781), (779, 765, 766, 782), (766, 774, 782), (783, 786, 789, 788), (786, 787, 790, 789), (787, 799, 800, 790), (788, 789, 792, 791), (789, 790, 793, 792), (790, 800, 801, 793), (784, 794, 797, 796), (794, 795, 798, 797), (795, 807, 808, 798), (796, 797, 800, 799), (797, 798, 801, 800), (798, 808, 809, 801), (785, 802, 805, 804), (802, 803, 806, 805), (803, 791, 792, 806), (804, 805, 808, 807), (805, 806, 809, 808), (806, 792, 793, 809), (793, 801, 809), (810, 813, 816, 815), (813, 814, 817, 816), (814, 826, 827, 817), (815, 816, 819, 818), (816, 817, 820, 819), (817, 827, 828, 820), (811, 821, 824, 823), (821, 822, 825, 824), (822, 834, 835, 825), (823, 824, 827, 826), (824, 825, 828, 827), (825, 835, 836, 828), (812, 829, 832, 831), (829, 830, 833, 832), (830, 818, 819, 833), (831, 832, 835, 834), (832, 833, 836, 835), (833, 819, 820, 836), (820, 828, 836), (837, 840, 843, 842), (840, 841, 844, 843), (841, 853, 854, 844), (842, 843, 846, 845), (843, 844, 847, 846), (844, 854, 855, 847), (838, 848, 851, 850), (848, 849, 852, 851), (849, 861, 862, 852), (850, 851, 854, 853), (851, 852, 855, 854), (852, 862, 863, 855), (839, 856, 859, 858), (856, 857, 860, 859), (857, 845, 846, 860), (858, 859, 862, 861), (859, 860, 863, 862), (860, 846, 847, 863), (847, 855, 863), (2, 28, 40, 19), (19, 40, 43, 20), (20, 43, 31, 8), (8, 31, 30, 5), (5, 30, 27, 0), (650, 82, 94, 667), (667, 94, 97, 668), (668, 97, 85, 656), (656, 85, 84, 653), (653, 84, 81, 648), (1, 108, 113, 11), (11, 113, 116, 12), (12, 116, 128, 24), (24, 128, 127, 21), (21, 127, 110, 2), (677, 54, 59, 694), (694, 59, 62, 695), (695, 62, 74, 683), (683, 74, 73, 680), (680, 73, 56, 675), (28, 136, 148, 38), (38, 148, 151, 39), (39, 151, 139, 51), (51, 139, 138, 48), (48, 138, 135, 29), (55, 83, 102, 65), (65, 102, 105, 66), (66, 105, 93, 78), (78, 93, 92, 75), (75, 92, 82, 56), (54, 163, 175, 57), (57, 175, 178, 58), (58, 178, 166, 70), (70, 166, 165, 67), (67, 165, 162, 55), (83, 189, 194, 100), (100, 194, 197, 101), (101, 197, 209, 89), (89, 209, 208, 86), (86, 208, 191, 81), (109, 137, 156, 119), (119, 156, 159, 120), (120, 159, 147, 132), (132, 147, 146, 129), (129, 146, 136, 110), (108, 191, 210, 111), (111, 210, 213, 112), (112, 213, 201, 124), (124, 201, 200, 121), (121, 200, 190, 109), (137, 164, 183, 154), (154, 183, 186, 155), (155, 186, 174, 143), (143, 174, 173, 140), (140, 173, 163, 135), (164, 190, 202, 181), (181, 202, 205, 182), (182, 205, 193, 170), (170, 193, 192, 167), (167, 192, 189, 162), (245, 677, 696, 262), (262, 696, 699, 263), (263, 699, 687, 251), (251, 687, 686, 248), (248, 686, 676, 243), (380, 271, 283, 397), (397, 283, 286, 398), (398, 286, 274, 386), (386, 274, 273, 383), (383, 273, 270, 378), (405, 297, 302, 408), (408, 302, 305, 409), (409, 305, 317, 421), (421, 317, 316, 418), (418, 316, 299, 406), (351, 324, 329, 354), (354, 329, 332, 355), (355, 332, 344, 367), (367, 344, 343, 364), (364, 343, 326, 352), (379, 326, 345, 389), (389, 345, 348, 390), (390, 348, 336, 402), (402, 336, 335, 399), (399, 335, 325, 380), (406, 353, 372, 416), (416, 372, 375, 417), (417, 375, 363, 429), (429, 363, 362, 426), (426, 362, 352, 407), (432, 703, 715, 435), (435, 715, 718, 436), (436, 718, 706, 448), (448, 706, 705, 445), (445, 705, 702, 433), (433, 487, 499, 443), (443, 499, 502, 444), (444, 502, 490, 456), (456, 490, 489, 453), (453, 489, 486, 434), (459, 513, 518, 462), (462, 518, 521, 463), (463, 521, 533, 475), (475, 533, 532, 472), (472, 532, 515, 460), (596, 540, 545, 613), (613, 545, 548, 614), (614, 548, 560, 602), (602, 560, 559, 599), (599, 559, 542, 594), (569, 542, 561, 586), (586, 561, 564, 587), (587, 564, 552, 575), (575, 552, 551, 572), (572, 551, 541, 567), (621, 569, 588, 624), (624, 588, 591, 625), (625, 591, 579, 637), (637, 579, 578, 634), (634, 578, 568, 622), (675, 650, 669, 678), (678, 669, 672, 679), (679, 672, 660, 691), (691, 660, 659, 688), (688, 659, 649, 676), (648, 217, 229, 651), (651, 229, 232, 652), (652, 232, 220, 664), (664, 220, 219, 661), (661, 219, 216, 649), (729, 704, 723, 732), (732, 723, 726, 733), (733, 726, 714, 745), (745, 714, 713, 742), (742, 713, 703, 730), (460, 731, 750, 470), (470, 750, 753, 471), (471, 753, 741, 483), (483, 741, 740, 480), (480, 740, 730, 461), (487, 756, 761, 497), (497, 761, 764, 498), (498, 764, 776, 510), (510, 776, 775, 507), (507, 775, 758, 488), (785, 758, 777, 802), (802, 777, 780, 803), (803, 780, 768, 791), (791, 768, 767, 788), (788, 767, 757, 783), (514, 785, 804, 524), (524, 804, 807, 525), (525, 807, 795, 537), (537, 795, 794, 534), (534, 794, 784, 515), (298, 838, 850, 308), (308, 850, 853, 309), (309, 853, 841, 321), (321, 841, 840, 318), (318, 840, 837, 299), (271, 810, 815, 281), (281, 815, 818, 282), (282, 818, 830, 294), (294, 830, 829, 291), (291, 829, 812, 272), (838, 812, 831, 848), (848, 831, 834, 849), (849, 834, 822, 861), (861, 822, 821, 858), (858, 821, 811, 839), (244, 623, 642, 254), (254, 642, 645, 255), (255, 645, 633, 267), (267, 633, 632, 264), (264, 632, 622, 245), (217, 596, 615, 227), (227, 615, 618, 228), (228, 618, 606, 240), (240, 606, 605, 237), (237, 605, 595, 218), (243, 216, 221, 246), (246, 221, 224, 247), (247, 224, 236, 259), (259, 236, 235, 256), (256, 235, 218, 244), (407, 379, 391, 424), (424, 391, 394, 425), (425, 394, 382, 413), (413, 382, 381, 410), (410, 381, 378, 405), (461, 432, 437, 478), (478, 437, 440, 479), (479, 440, 452, 467), (467, 452, 451, 464), (464, 451, 434, 459), (29, 784, 796, 46), (46, 796, 799, 47), (47, 799, 787, 35), (35, 787, 786, 32), (32, 786, 783, 27), (731, 837, 842, 748), (748, 842, 845, 749), (749, 845, 857, 737), (737, 857, 856, 734), (734, 856, 839, 729), (353, 568, 580, 370), (370, 580, 583, 371), (371, 583, 571, 359), (359, 571, 570, 356), (356, 570, 567, 351), (594, 621, 626, 597), (597, 626, 629, 598), (598, 629, 641, 610), (610, 641, 640, 607), (607, 640, 623, 595), (0, 757, 769, 3), (3, 769, 772, 4), (4, 772, 760, 16), (16, 760, 759, 13), (13, 759, 756, 1), (704, 811, 823, 721), (721, 823, 826, 722), (722, 826, 814, 710), (710, 814, 813, 707), (707, 813, 810, 702), (324, 541, 553, 327), (327, 553, 556, 328), (328, 556, 544, 340), (340, 544, 543, 337), (337, 543, 540, 325), (272, 298, 310, 289), (289, 310, 313, 290), (290, 313, 301, 278), (278, 301, 300, 275), (275, 300, 297, 270), (488, 514, 526, 505), (505, 526, 529, 506), (506, 529, 517, 494), (494, 517, 516, 491), (491, 516, 513, 486), (2, 110, 136, 28)])
me_cube.materials.append(mat_material)
me_cube.use_remesh_preserve_volume = False
me_cube.use_remesh_preserve_attributes = False
me_cube.use_mirror_vertex_groups = False
me_cube.update()

# ---- objects
ob_cube = bpy.data.objects.new('Cube', me_cube)
ob_lamp = bpy.data.objects.new('Lamp', light_lamp)
ob_camera = bpy.data.objects.new('Camera', cam_camera)

# ---- transforms, parenting, visibility, modifiers, constraints
ob_cube.location = (1.097, 0.0, 0.0)
ob_cube.scale = (3.0, 1.0, 1.0)
ob_cube.lock_rotations_4d = False
ob_cube.empty_display_type = 'ARROWS'
ob_cube.lineart.crease_threshold = 0.0
ob_lamp.location = (4.076, 1.005, 5.904)
ob_lamp.rotation_euler = (0.6503, 0.05522, 1.866)
ob_lamp.lock_rotations_4d = False
ob_lamp.empty_display_type = 'ARROWS'
ob_lamp.color = (0.0, 0.0, 0.0, 0.0)
ob_lamp.lineart.crease_threshold = 0.0
ob_camera.location = (7.481, -6.508, 5.344)
ob_camera.rotation_euler = (1.109, 0.0, 0.8149)
ob_camera.lock_rotations_4d = False
ob_camera.empty_display_type = 'ARROWS'
ob_camera.color = (0.0, 0.0, 0.0, 0.0)
ob_camera.display_type = 'WIRE'
ob_camera.lineart.crease_threshold = 0.0

# ---- collection membership
col_collection_1.objects.link(ob_cube)
col_collection_1.objects.link(ob_lamp)
col_collection_1.objects.link(ob_camera)

# ---- scene / render settings (as saved in the file)
scene.camera = ob_camera
scene.frame_start = 1; scene.frame_end = 250; scene.frame_set(1)
scene.render.engine = 'BLENDER_EEVEE_NEXT'
scene.render.resolution_percentage = 50
scene.render.dither_intensity = 0.0
scene.cycles.use_denoising = False
scene.cycles.samples = 128
scene.cycles.sampling_pattern = 'TABULATED_SOBOL'
scene.cycles.use_adaptive_sampling = False
scene.cycles.use_light_tree = False
scene.cycles.blur_glossy = 0.0
scene.cycles.sample_clamp_indirect = 0.0
scene.view_settings.view_transform = 'Standard'
bpy.context.view_layer.update()
